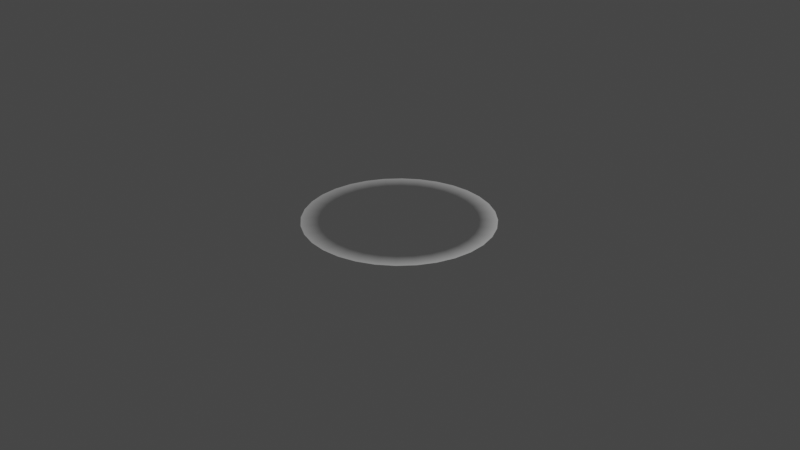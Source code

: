# Source: tp.blend  (saved by Blender 3.3.6; exported with 4.5.12 LTS)
import bpy
from mathutils import Matrix  # noqa: F401  (used for matrix-valued properties, if any)

bpy.ops.wm.read_factory_settings(use_empty=True)
scene = bpy.context.scene
scene.name = 'Scene'

# ---- collections
col_collection = bpy.data.collections.new('Collection'); scene.collection.children.link(col_collection)

# ---- images (referenced by path relative to the original .blend; pixels are not part of the script)
import os
ASSET_DIR = os.environ.get("B2B_ASSET_DIR", "")  # directory of the original .blend (textures are referenced by path, not embedded)
HERE = os.path.dirname(os.path.abspath(__file__))  # packed textures are extracted next to this script under _unpacked/

def load_image(name, relpath, width, height, colorspace="sRGB"):
    """Load a texture the original file referenced (path relative to the .blend, or extracted next to this script)."""
    p = next((c for c in (os.path.join(HERE, relpath), os.path.join(ASSET_DIR, relpath)) if relpath and os.path.exists(c)), "")
    if p:
        img = bpy.data.images.load(p, check_existing=True)
        img.name = name
    else:  # same state as the original file: an image datablock whose file is absent (Cycles renders it pink)
        img = bpy.data.images.new(name, width, height)
        img.source = "FILE"
        img.filepath = "//" + (relpath or name)
    img.colorspace_settings.name = colorspace
    return img
img_tp = load_image('tp', 'tp.png', 1024, 1024, 'sRGB')

# ---- materials (node trees are filled in below, after node groups)
mat_material_001 = bpy.data.materials.new('Material.001')

# ---- material node trees
mat_material_001.use_nodes = True; mat_material_001.node_tree.nodes.clear()
_N = mat_material_001.node_tree.nodes; _L = mat_material_001.node_tree.links
n0 = _N.new('ShaderNodeOutputMaterial'); n0.name = 'Material Output'; n0.location = (988, 102)
n1 = _N.new('ShaderNodeBsdfPrincipled'); n1.name = 'Principled BSDF.001'; n1.location = (560, 22)
n1.distribution = 'GGX'
n1.subsurface_method = 'RANDOM_WALK_SKIN'
n1.inputs[0].default_value = (0.0, 0.0, 0.0, 1.0)
n1.inputs[3].default_value = 1.45
n1.inputs[4].default_value = 0.0
n1.inputs[27].default_value = (0.0, 0.0, 0.0, 1.0)
n1.inputs[28].default_value = 1.0
n2 = _N.new('ShaderNodeTexImage'); n2.name = 'Image Texture'; n2.location = (-241, 70)
n2.image = img_tp
n3 = _N.new('ShaderNodeAttribute'); n3.name = 'Attribute'; n3.location = (-939, 283)
n3.attribute_name = 'Group.001'
n4 = _N.new('ShaderNodeValToRGB'); n4.name = 'ColorRamp'; n4.location = (-569, 117)
while len(n4.color_ramp.elements) > 1: n4.color_ramp.elements.remove(n4.color_ramp.elements[-1])
n4.color_ramp.elements[0].position = 0.0; n4.color_ramp.elements[0].color = (0.0, 0.0, 0.0, 1.0)
_e = n4.color_ramp.elements.new(0.3091); _e.color = (1.0, 1.0, 1.0, 1.0)
n5 = _N.new('ShaderNodeMixShader'); n5.name = 'Mix Shader'; n5.location = (720, 315)
n6 = _N.new('ShaderNodeBsdfPrincipled'); n6.name = 'Principled BSDF'; n6.location = (213, 200)
n6.distribution = 'GGX'
n6.subsurface_method = 'RANDOM_WALK_SKIN'
n6.inputs[3].default_value = 1.45
n6.inputs[27].default_value = (0.0, 0.0, 0.0, 1.0)
n6.inputs[28].default_value = 1.0
_L.new(n6.outputs[0], n5.inputs[1])
_L.new(n1.outputs[0], n5.inputs[2])
_L.new(n3.outputs[2], n4.inputs[0])
_L.new(n4.outputs[0], n5.inputs[0])
_L.new(n5.outputs[0], n0.inputs[0])
n0.is_active_output = True

# ---- world
world_world = bpy.data.worlds.new('World'); scene.world = world_world
world_world.use_nodes = True; world_world.node_tree.nodes.clear()
_N = world_world.node_tree.nodes; _L = world_world.node_tree.links
n0 = _N.new('ShaderNodeOutputWorld'); n0.name = 'World Output'; n0.location = (300, 300)
n1 = _N.new('ShaderNodeBackground'); n1.name = 'Background'; n1.location = (10, 300)
n1.inputs[0].default_value = (0.05088, 0.05088, 0.05088, 1.0)
_L.new(n1.outputs[0], n0.inputs[0])
n0.is_active_output = True
world_world.color = (0.05088, 0.05088, 0.05088)
world_world.use_sun_shadow = False
world_world.sun_shadow_jitter_overblur = 0.0

# ---- cameras
cam_camera = bpy.data.cameras.new('Camera')
cam_camera.clip_end = 100.0
cam_camera.ortho_scale = 7.314

# ---- lights
light_light = bpy.data.lights.new('Light', 'POINT')
light_light.transmission_factor = 0.0
light_light.energy = 1000.0
light_light.shadow_soft_size = 0.1
light_light.shadow_maximum_resolution = 0.006
light_light.use_absolute_resolution = True

# ---- meshes
me_circle_001 = bpy.data.meshes.new('Circle.001')
me_circle_001.from_pydata([(5.536e-09, 1.0, 0.0), (-0.1951, 0.9808, 0.0), (-0.3827, 0.9239, 0.0), (-0.5556, 0.8315, 0.0), (-0.7071, 0.7071, 0.0), (-0.8315, 0.5556, 0.0), (-0.9239, 0.3827, 0.0), (-0.9808, 0.1951, 0.0), (-1.0, 6.312e-09, 0.0), (-0.9808, -0.1951, 0.0), (-0.9239, -0.3827, 0.0), (-0.8315, -0.5556, 0.0), (-0.7071, -0.7071, 0.0), (-0.5556, -0.8315, 0.0), (-0.3827, -0.9239, 0.0), (-0.1951, -0.9808, 0.0), (5.536e-09, -1.0, 0.0), (0.1951, -0.9808, 0.0), (0.3827, -0.9239, 0.0), (0.5556, -0.8315, 0.0), (0.7071, -0.7071, 0.0), (0.8315, -0.5556, 0.0), (0.9239, -0.3827, 0.0), (0.9808, -0.1951, 0.0), (1.0, 6.312e-09, 0.0), (0.9808, 0.1951, 0.0), (0.9239, 0.3827, 0.0), (0.8315, 0.5556, 0.0), (0.7071, 0.7071, 0.0), (0.5556, 0.8315, 0.0), (0.3827, 0.9239, 0.0), (0.1951, 0.9808, 0.0), (-0.009419, 0.04735, 0.0), (-0.01848, 0.0446, 0.0), (-0.02682, 0.04014, 0.0), (-0.03414, 0.03414, 0.0), (-0.04014, 0.02682, 0.0), (-0.0446, 0.01848, 0.0), (-0.04735, 0.009419, 0.0), (-0.04828, -2.527e-09, 0.0), (-0.04735, -0.009419, 0.0), (-0.0446, -0.01848, 0.0), (-0.04014, -0.02682, 0.0), (-0.03414, -0.03414, 0.0), (-0.02682, -0.04014, 0.0), (-0.01848, -0.0446, 0.0), (-0.009419, -0.04735, 0.0), (6.004e-09, -0.04828, 0.0), (0.009419, -0.04735, 0.0), (0.01848, -0.0446, 0.0), (0.02682, -0.04014, 0.0), (0.03414, -0.03414, 0.0), (0.04014, -0.02682, 0.0), (0.0446, -0.01848, 0.0), (0.04735, -0.009419, 0.0), (0.04828, -2.527e-09, 0.0), (0.04735, 0.009419, 0.0), (0.0446, 0.01848, 0.0), (0.04014, 0.02682, 0.0), (0.03414, 0.03414, 0.0), (0.02682, 0.04014, 0.0), (0.01848, 0.0446, 0.0), (0.009419, 0.04735, 0.0), (6.004e-09, 0.04828, 0.0), (5.967e-09, 0.1228, 0.0), (-0.02395, 0.1204, 0.0), (-0.04698, 0.1134, 0.0), (-0.0682, 0.1021, 0.0), (-0.0868, 0.0868, 0.0), (-0.1021, 0.0682, 0.0), (-0.1134, 0.04698, 0.0), (-0.1204, 0.02395, 0.0), (-0.1228, -1.835e-09, 0.0), (-0.1204, -0.02395, 0.0), (-0.1134, -0.04698, 0.0), (-0.1021, -0.0682, 0.0), (-0.0868, -0.0868, 0.0), (-0.0682, -0.1021, 0.0), (-0.04698, -0.1134, 0.0), (-0.02395, -0.1204, 0.0), (5.967e-09, -0.1228, 0.0), (0.02395, -0.1204, 0.0), (0.04698, -0.1134, 0.0), (0.0682, -0.1021, 0.0), (0.0868, -0.0868, 0.0), (0.1021, -0.0682, 0.0), (0.1134, -0.04698, 0.0), (0.1204, -0.02395, 0.0), (0.1228, -1.835e-09, 0.0), (0.1204, 0.02395, 0.0), (0.1134, 0.04698, 0.0), (0.1021, 0.0682, 0.0), (0.0868, 0.0868, 0.0), (0.0682, 0.1021, 0.0), (0.04698, 0.1134, 0.0), (0.02395, 0.1204, 0.0)], [], [(66, 67, 34, 33), (67, 68, 35, 34), (68, 69, 36, 35), (69, 70, 37, 36), (70, 71, 38, 37), (71, 72, 39, 38), (72, 73, 40, 39), (73, 74, 41, 40), (74, 75, 42, 41), (75, 76, 43, 42), (76, 77, 44, 43), (77, 78, 45, 44), (78, 79, 46, 45), (79, 80, 47, 46), (80, 81, 48, 47), (81, 82, 49, 48), (82, 83, 50, 49), (83, 84, 51, 50), (84, 85, 52, 51), (85, 86, 53, 52), (86, 87, 54, 53), (87, 88, 55, 54), (88, 89, 56, 55), (89, 90, 57, 56), (90, 91, 58, 57), (91, 92, 59, 58), (92, 93, 60, 59), (93, 94, 61, 60), (94, 95, 62, 61), (95, 64, 63, 62), (65, 66, 33, 32), (32, 33, 34, 35, 36, 37, 38, 39, 40, 41, 42, 43, 44, 45, 46, 47, 48, 49, 50, 51, 52, 53, 54, 55, 56, 57, 58, 59, 60, 61, 62, 63), (64, 65, 32, 63), (0, 1, 65, 64), (1, 2, 66, 65), (31, 0, 64, 95), (30, 31, 95, 94), (29, 30, 94, 93), (28, 29, 93, 92), (27, 28, 92, 91), (26, 27, 91, 90), (25, 26, 90, 89), (24, 25, 89, 88), (23, 24, 88, 87), (22, 23, 87, 86), (21, 22, 86, 85), (20, 21, 85, 84), (19, 20, 84, 83), (18, 19, 83, 82), (17, 18, 82, 81), (16, 17, 81, 80), (15, 16, 80, 79), (14, 15, 79, 78), (13, 14, 78, 77), (12, 13, 77, 76), (11, 12, 76, 75), (10, 11, 75, 74), (9, 10, 74, 73), (8, 9, 73, 72), (7, 8, 72, 71), (6, 7, 71, 70), (5, 6, 70, 69), (4, 5, 69, 68), (3, 4, 68, 67), (2, 3, 67, 66)])
_uv = me_circle_001.uv_layers.new(name='UVMap')
_uv.uv.foreach_set('vector', [0.4456, 0.4709, 0.4523, 0.4609, 0.4813, 0.4846, 0.4786, 0.4886, 0.4523, 0.4609, 0.4609, 0.4523, 0.4846, 0.4813, 0.4813, 0.4846, 0.4609, 0.4523, 0.4709, 0.4456, 0.4886, 0.4786, 0.4846, 0.4813, 0.4709, 0.4456, 0.4821, 0.441, 0.493, 0.4768, 0.4886, 0.4786, 0.4821, 0.441, 0.494, 0.4386, 0.4976, 0.4759, 0.493, 0.4768, 0.494, 0.4386, 0.506, 0.4386, 0.5024, 0.4759, 0.4976, 0.4759, 0.506, 0.4386, 0.5179, 0.441, 0.507, 0.4768, 0.5024, 0.4759, 0.5179, 0.441, 0.5291, 0.4456, 0.5114, 0.4786, 0.507, 0.4768, 0.5291, 0.4456, 0.5391, 0.4523, 0.5154, 0.4813, 0.5114, 0.4786, 0.5391, 0.4523, 0.5477, 0.4609, 0.5187, 0.4846, 0.5154, 0.4813, 0.5477, 0.4609, 0.5544, 0.4709, 0.5214, 0.4886, 0.5187, 0.4846, 0.5544, 0.4709, 0.559, 0.4821, 0.5232, 0.493, 0.5214, 0.4886, 0.559, 0.4821, 0.5614, 0.494, 0.5241, 0.4976, 0.5232, 0.493, 0.5614, 0.494, 0.5614, 0.506, 0.5241, 0.5024, 0.5241, 0.4976, 0.5614, 0.506, 0.559, 0.5179, 0.5232, 0.507, 0.5241, 0.5024, 0.559, 0.5179, 0.5544, 0.5291, 0.5214, 0.5114, 0.5232, 0.507, 0.5544, 0.5291, 0.5477, 0.5391, 0.5187, 0.5154, 0.5214, 0.5114, 0.5477, 0.5391, 0.5391, 0.5477, 0.5154, 0.5187, 0.5187, 0.5154, 0.5391, 0.5477, 0.5291, 0.5544, 0.5114, 0.5214, 0.5154, 0.5187, 0.5291, 0.5544, 0.5179, 0.559, 0.507, 0.5232, 0.5114, 0.5214, 0.5179, 0.559, 0.506, 0.5614, 0.5024, 0.5241, 0.507, 0.5232, 0.506, 0.5614, 0.494, 0.5614, 0.4976, 0.5241, 0.5024, 0.5241, 0.494, 0.5614, 0.4821, 0.559, 0.493, 0.5232, 0.4976, 0.5241, 0.4821, 0.559, 0.4709, 0.5544, 0.4886, 0.5214, 0.493, 0.5232, 0.4709, 0.5544, 0.4609, 0.5477, 0.4846, 0.5187, 0.4886, 0.5214, 0.4609, 0.5477, 0.4523, 0.5391, 0.4813, 0.5154, 0.4846, 0.5187, 0.4523, 0.5391, 0.4456, 0.5291, 0.4786, 0.5114, 0.4813, 0.5154, 0.4456, 0.5291, 0.441, 0.5179, 0.4768, 0.507, 0.4786, 0.5114, 0.441, 0.5179, 0.4386, 0.506, 0.4759, 0.5024, 0.4768, 0.507, 0.4386, 0.506, 0.4386, 0.494, 0.4759, 0.4976, 0.4759, 0.5024, 0.441, 0.4821, 0.4456, 0.4709, 0.4786, 0.4886, 0.4768, 0.493, 0.4768, 0.493, 0.4786, 0.4886, 0.4813, 0.4846, 0.4846, 0.4813, 0.4886, 0.4786, 0.493, 0.4768, 0.4976, 0.4759, 0.5024, 0.4759, 0.507, 0.4768, 0.5114, 0.4786, 0.5154, 0.4813, 0.5187, 0.4846, 0.5214, 0.4886, 0.5232, 0.493, 0.5241, 0.4976, 0.5241, 0.5024, 0.5232, 0.507, 0.5214, 0.5114, 0.5187, 0.5154, 0.5154, 0.5187, 0.5114, 0.5214, 0.507, 0.5232, 0.5024, 0.5241, 0.4976, 0.5241, 0.493, 0.5232, 0.4886, 0.5214, 0.4846, 0.5187, 0.4813, 0.5154, 0.4786, 0.5114, 0.4768, 0.507, 0.4759, 0.5024, 0.4759, 0.4976, 0.4386, 0.494, 0.441, 0.4821, 0.4768, 0.493, 0.4759, 0.4976, 9.996e-05, 0.4508, 0.01931, 0.3542, 0.441, 0.4821, 0.4386, 0.494, 0.01931, 0.3542, 0.05699, 0.2632, 0.4456, 0.4709, 0.441, 0.4821, 9.996e-05, 0.5492, 9.996e-05, 0.4508, 0.4386, 0.494, 0.4386, 0.506, 0.01931, 0.6458, 9.996e-05, 0.5492, 0.4386, 0.506, 0.441, 0.5179, 0.05699, 0.7368, 0.01931, 0.6458, 0.441, 0.5179, 0.4456, 0.5291, 0.1117, 0.8187, 0.05699, 0.7368, 0.4456, 0.5291, 0.4523, 0.5391, 0.1813, 0.8883, 0.1117, 0.8187, 0.4523, 0.5391, 0.4609, 0.5477, 0.2632, 0.943, 0.1813, 0.8883, 0.4609, 0.5477, 0.4709, 0.5544, 0.3542, 0.9807, 0.2632, 0.943, 0.4709, 0.5544, 0.4821, 0.559, 0.4508, 0.9999, 0.3542, 0.9807, 0.4821, 0.559, 0.494, 0.5614, 0.5492, 0.9999, 0.4508, 0.9999, 0.494, 0.5614, 0.506, 0.5614, 0.6458, 0.9807, 0.5492, 0.9999, 0.506, 0.5614, 0.5179, 0.559, 0.7368, 0.943, 0.6458, 0.9807, 0.5179, 0.559, 0.5291, 0.5544, 0.8187, 0.8883, 0.7368, 0.943, 0.5291, 0.5544, 0.5391, 0.5477, 0.8883, 0.8187, 0.8187, 0.8883, 0.5391, 0.5477, 0.5477, 0.5391, 0.943, 0.7368, 0.8883, 0.8187, 0.5477, 0.5391, 0.5544, 0.5291, 0.9807, 0.6458, 0.943, 0.7368, 0.5544, 0.5291, 0.559, 0.5179, 0.9999, 0.5492, 0.9807, 0.6458, 0.559, 0.5179, 0.5614, 0.506, 0.9999, 0.4508, 0.9999, 0.5492, 0.5614, 0.506, 0.5614, 0.494, 0.9807, 0.3542, 0.9999, 0.4508, 0.5614, 0.494, 0.559, 0.4821, 0.943, 0.2632, 0.9807, 0.3542, 0.559, 0.4821, 0.5544, 0.4709, 0.8883, 0.1813, 0.943, 0.2632, 0.5544, 0.4709, 0.5477, 0.4609, 0.8187, 0.1117, 0.8883, 0.1813, 0.5477, 0.4609, 0.5391, 0.4523, 0.7368, 0.05699, 0.8187, 0.1117, 0.5391, 0.4523, 0.5291, 0.4456, 0.6458, 0.01931, 0.7368, 0.05699, 0.5291, 0.4456, 0.5179, 0.441, 0.5492, 9.996e-05, 0.6458, 0.01931, 0.5179, 0.441, 0.506, 0.4386, 0.4508, 9.996e-05, 0.5492, 9.996e-05, 0.506, 0.4386, 0.494, 0.4386, 0.3542, 0.01931, 0.4508, 9.996e-05, 0.494, 0.4386, 0.4821, 0.441, 0.2632, 0.05699, 0.3542, 0.01931, 0.4821, 0.441, 0.4709, 0.4456, 0.1813, 0.1117, 0.2632, 0.05699, 0.4709, 0.4456, 0.4609, 0.4523, 0.1117, 0.1813, 0.1813, 0.1117, 0.4609, 0.4523, 0.4523, 0.4609, 0.05699, 0.2632, 0.1117, 0.1813, 0.4523, 0.4609, 0.4456, 0.4709])
_ca = me_circle_001.color_attributes.new('Group.001', 'FLOAT_COLOR', 'POINT')
_ca.data.foreach_set('color', [0.1228, 0.1228, 0.1228, 1.0, 0.1228, 0.1228, 0.1228, 1.0, 0.1228, 0.1228, 0.1228, 1.0, 0.1228, 0.1228, 0.1228, 1.0, 0.1228, 0.1228, 0.1228, 1.0, 0.1228, 0.1228, 0.1228, 1.0, 0.1228, 0.1228, 0.1228, 1.0, 0.1228, 0.1228, 0.1228, 1.0, 0.1228, 0.1228, 0.1228, 1.0, 0.1228, 0.1228, 0.1228, 1.0, 0.1228, 0.1228, 0.1228, 1.0, 0.1228, 0.1228, 0.1228, 1.0, 0.1228, 0.1228, 0.1228, 1.0, 0.1228, 0.1228, 0.1228, 1.0, 0.1228, 0.1228, 0.1228, 1.0, 0.1228, 0.1228, 0.1228, 1.0, 0.1228, 0.1228, 0.1228, 1.0, 0.1228, 0.1228, 0.1228, 1.0, 0.1228, 0.1228, 0.1228, 1.0, 0.1228, 0.1228, 0.1228, 1.0, 0.1228, 0.1228, 0.1228, 1.0, 0.1228, 0.1228, 0.1228, 1.0, 0.1228, 0.1228, 0.1228, 1.0, 0.1228, 0.1228, 0.1228, 1.0, 0.1228, 0.1228, 0.1228, 1.0, 0.1228, 0.1228, 0.1228, 1.0, 0.1228, 0.1228, 0.1228, 1.0, 0.1228, 0.1228, 0.1228, 1.0, 0.1228, 0.1228, 0.1228, 1.0, 0.1228, 0.1228, 0.1228, 1.0, 0.1228, 0.1228, 0.1228, 1.0, 0.1228, 0.1228, 0.1228, 1.0, 1.0, 1.0, 1.0, 1.0, 1.0, 1.0, 1.0, 1.0, 1.0, 1.0, 1.0, 1.0, 1.0, 1.0, 1.0, 1.0, 1.0, 1.0, 1.0, 1.0, 1.0, 1.0, 1.0, 1.0, 1.0, 1.0, 1.0, 1.0, 1.0, 1.0, 1.0, 1.0, 1.0, 1.0, 1.0, 1.0, 1.0, 1.0, 1.0, 1.0, 1.0, 1.0, 1.0, 1.0, 1.0, 1.0, 1.0, 1.0, 1.0, 1.0, 1.0, 1.0, 1.0, 1.0, 1.0, 1.0, 1.0, 1.0, 1.0, 1.0, 1.0, 1.0, 1.0, 1.0, 1.0, 1.0, 1.0, 1.0, 1.0, 1.0, 1.0, 1.0, 1.0, 1.0, 1.0, 1.0, 1.0, 1.0, 1.0, 1.0, 1.0, 1.0, 1.0, 1.0, 1.0, 1.0, 1.0, 1.0, 1.0, 1.0, 1.0, 1.0, 1.0, 1.0, 1.0, 1.0, 1.0, 1.0, 1.0, 1.0, 1.0, 1.0, 1.0, 1.0, 1.0, 1.0, 1.0, 1.0, 1.0, 1.0, 1.0, 1.0, 1.0, 1.0, 1.0, 1.0, 1.0, 1.0, 1.0, 1.0, 1.0, 1.0, 1.0, 1.0, 1.0, 1.0, 1.0, 1.0, 1.0, 1.0, 1.0, 1.0, 1.0, 1.0, 1.0, 1.0, 1.0, 1.0, 1.0, 1.0, 1.0, 1.0, 1.0, 1.0, 1.0, 1.0, 1.0, 1.0, 1.0, 1.0, 1.0, 1.0, 1.0, 1.0, 1.0, 1.0, 1.0, 1.0, 1.0, 1.0, 1.0, 1.0, 1.0, 1.0, 1.0, 1.0, 1.0, 1.0, 1.0, 1.0, 1.0, 1.0, 1.0, 1.0, 1.0, 1.0, 1.0, 1.0, 1.0, 1.0, 1.0, 1.0, 1.0, 1.0, 1.0, 1.0, 1.0, 1.0, 1.0, 1.0, 1.0, 1.0, 1.0, 1.0, 1.0, 1.0, 1.0, 1.0, 1.0, 1.0, 1.0, 1.0, 1.0, 1.0, 1.0, 1.0, 1.0, 1.0, 1.0, 1.0, 1.0, 1.0, 1.0, 1.0, 1.0, 1.0, 1.0, 1.0, 1.0, 1.0, 1.0, 1.0, 1.0, 1.0, 1.0, 1.0, 1.0, 1.0, 1.0, 1.0, 1.0, 1.0, 1.0, 1.0, 1.0, 1.0, 1.0, 1.0, 1.0, 1.0, 1.0, 1.0, 1.0, 1.0, 1.0, 1.0, 1.0, 1.0, 1.0, 1.0, 1.0, 1.0, 1.0, 1.0, 1.0, 1.0])
me_circle_001.materials.append(mat_material_001)
me_circle_001.update()

# ---- objects
ob_light = bpy.data.objects.new('Light', light_light)
ob_camera = bpy.data.objects.new('Camera', cam_camera)
ob_circle = bpy.data.objects.new('Circle', me_circle_001)

# ---- transforms, parenting, visibility, modifiers, constraints
ob_light.location = (4.076, 1.005, 5.904)
ob_light.rotation_euler = (0.6503, 0.05522, 1.866)
ob_light.lock_rotations_4d = False
ob_light.empty_display_type = 'ARROWS'
ob_light.color = (0.0, 0.0, 0.0, 0.0)
ob_light.lineart.crease_threshold = 0.0
ob_camera.location = (7.359, -6.926, 4.958)
ob_camera.rotation_euler = (1.109, 0.0, 0.8149)
ob_camera.lock_rotations_4d = False
ob_camera.empty_display_type = 'ARROWS'
ob_camera.color = (0.0, 0.0, 0.0, 0.0)
ob_camera.display_type = 'WIRE'
ob_camera.lineart.crease_threshold = 0.0
ob_circle.location = (-5.536e-09, -6.312e-09, 0.0)
_vg = ob_circle.vertex_groups.new(name='Group')

# ---- collection membership
col_collection.objects.link(ob_light)
col_collection.objects.link(ob_camera)
col_collection.objects.link(ob_circle)

# ---- scene / render settings (as saved in the file)
scene.camera = ob_camera
scene.frame_start = 1; scene.frame_end = 250; scene.frame_set(1)
scene.render.engine = 'CYCLES'
scene.cycles.sampling_pattern = 'TABULATED_SOBOL'
scene.cycles.use_light_tree = False
scene.view_settings.view_transform = 'Filmic'
bpy.context.view_layer.update()
